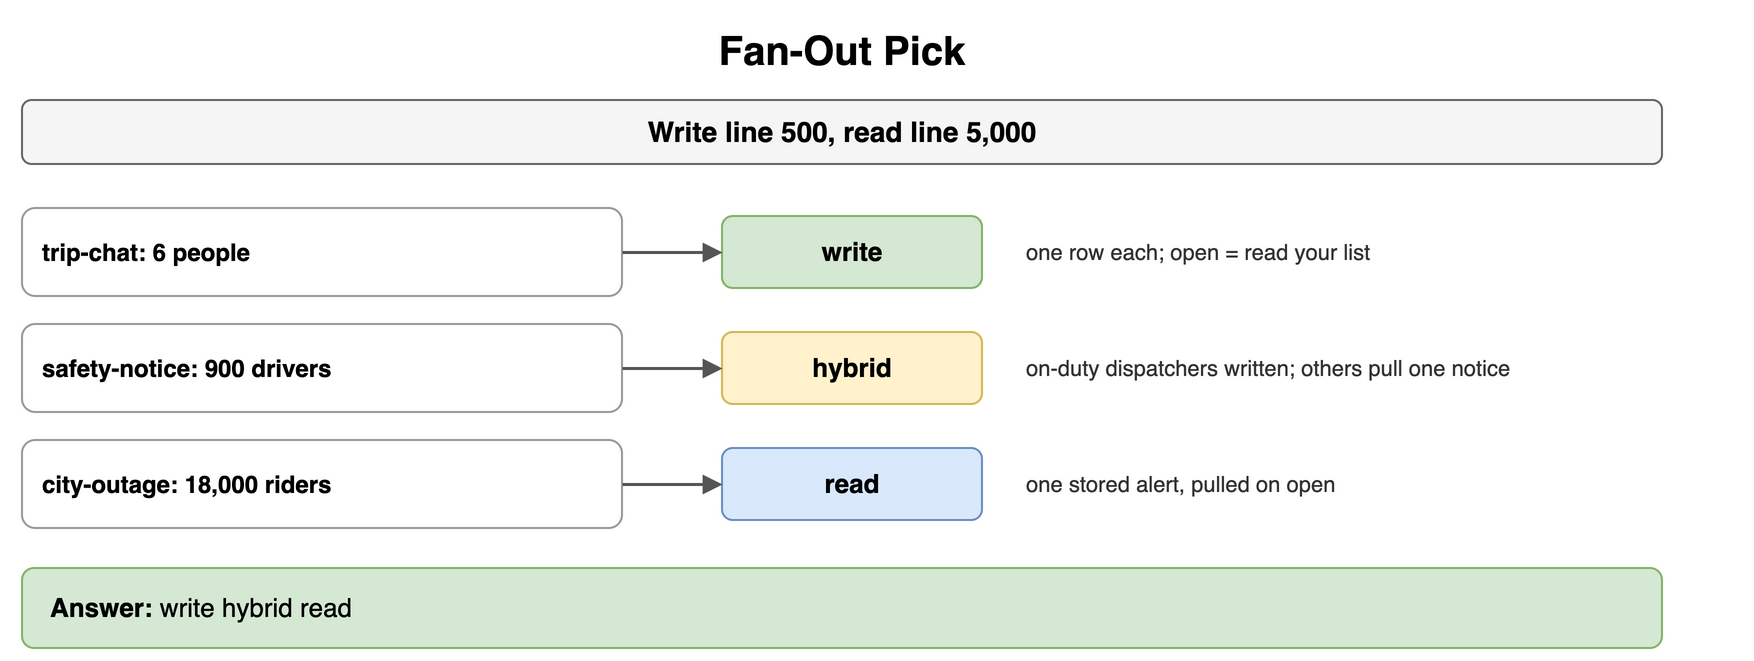

The diagram above was exported from draw.io. Its source (the exported page's mxGraphModel, read from the mxfile embedded in the PNG):
<mxGraphModel dx="900" dy="338" grid="1" gridSize="10" guides="1" tooltips="1" connect="1" arrows="1" fold="1" page="1" pageScale="1" pageWidth="900" pageHeight="338" math="0" shadow="0">
  <root>
    <mxCell id="0" />
    <mxCell id="1" parent="0" />
    <mxCell id="g1" value="Fan-Out Pick" style="text;html=1;align=center;verticalAlign=middle;whiteSpace=wrap;fontSize=20;fontStyle=1;" vertex="1" parent="1">
      <mxGeometry x="40" y="10" width="820" height="30" as="geometry" />
    </mxCell>
    <mxCell id="g2" value="Write line 500, read line 5,000" style="rounded=1;whiteSpace=wrap;html=1;fillColor=#f5f5f5;strokeColor=#666666;fontStyle=1;fontSize=14;" vertex="1" parent="1">
      <mxGeometry x="40" y="50" width="820" height="32" as="geometry" />
    </mxCell>
    <mxCell id="g3" value="trip-chat: 6 people" style="rounded=1;whiteSpace=wrap;html=1;fillColor=#ffffff;strokeColor=#999999;fontSize=12;align=left;fontStyle=1;spacingLeft=8;" vertex="1" parent="1">
      <mxGeometry x="40" y="104" width="300" height="44" as="geometry" />
    </mxCell>
    <mxCell id="g4" value="write" style="rounded=1;whiteSpace=wrap;html=1;fillColor=#d5e8d4;strokeColor=#82b366;fontSize=13;align=center;fontStyle=1;" vertex="1" parent="1">
      <mxGeometry x="390" y="108" width="130" height="36" as="geometry" />
    </mxCell>
    <mxCell id="g5" value="" style="endArrow=block;endSize=6;html=1;strokeWidth=1.5;strokeColor=#555555;fontSize=11;labelBackgroundColor=#ffffff;" edge="1" parent="1" source="g3" target="g4">
      <mxGeometry relative="1" as="geometry" />
    </mxCell>
    <mxCell id="g6" value="one row each; open = read your list" style="text;html=1;whiteSpace=wrap;fontSize=11;align=left;verticalAlign=middle;fontSize=11;fontColor=#333333;" vertex="1" parent="1">
      <mxGeometry x="540" y="104" width="360" height="44" as="geometry" />
    </mxCell>
    <mxCell id="g7" value="safety-notice: 900 drivers" style="rounded=1;whiteSpace=wrap;html=1;fillColor=#ffffff;strokeColor=#999999;fontSize=12;align=left;fontStyle=1;spacingLeft=8;" vertex="1" parent="1">
      <mxGeometry x="40" y="162" width="300" height="44" as="geometry" />
    </mxCell>
    <mxCell id="g8" value="hybrid" style="rounded=1;whiteSpace=wrap;html=1;fillColor=#fff2cc;strokeColor=#d6b656;fontSize=13;align=center;fontStyle=1;" vertex="1" parent="1">
      <mxGeometry x="390" y="166" width="130" height="36" as="geometry" />
    </mxCell>
    <mxCell id="g9" value="" style="endArrow=block;endSize=6;html=1;strokeWidth=1.5;strokeColor=#555555;fontSize=11;labelBackgroundColor=#ffffff;" edge="1" parent="1" source="g7" target="g8">
      <mxGeometry relative="1" as="geometry" />
    </mxCell>
    <mxCell id="g10" value="on-duty dispatchers written; others pull one notice" style="text;html=1;whiteSpace=wrap;fontSize=11;align=left;verticalAlign=middle;fontSize=11;fontColor=#333333;" vertex="1" parent="1">
      <mxGeometry x="540" y="162" width="360" height="44" as="geometry" />
    </mxCell>
    <mxCell id="g11" value="city-outage: 18,000 riders" style="rounded=1;whiteSpace=wrap;html=1;fillColor=#ffffff;strokeColor=#999999;fontSize=12;align=left;fontStyle=1;spacingLeft=8;" vertex="1" parent="1">
      <mxGeometry x="40" y="220" width="300" height="44" as="geometry" />
    </mxCell>
    <mxCell id="g12" value="read" style="rounded=1;whiteSpace=wrap;html=1;fillColor=#dae8fc;strokeColor=#6c8ebf;fontSize=13;align=center;fontStyle=1;" vertex="1" parent="1">
      <mxGeometry x="390" y="224" width="130" height="36" as="geometry" />
    </mxCell>
    <mxCell id="g13" value="" style="endArrow=block;endSize=6;html=1;strokeWidth=1.5;strokeColor=#555555;fontSize=11;labelBackgroundColor=#ffffff;" edge="1" parent="1" source="g11" target="g12">
      <mxGeometry relative="1" as="geometry" />
    </mxCell>
    <mxCell id="g14" value="one stored alert, pulled on open" style="text;html=1;whiteSpace=wrap;fontSize=11;align=left;verticalAlign=middle;fontSize=11;fontColor=#333333;" vertex="1" parent="1">
      <mxGeometry x="540" y="220" width="360" height="44" as="geometry" />
    </mxCell>
    <mxCell id="g15" value="&lt;b&gt;Answer:&lt;/b&gt; write hybrid read" style="rounded=1;whiteSpace=wrap;html=1;fillColor=#d5e8d4;strokeColor=#82b366;fontSize=13;align=left;spacingLeft=12;" vertex="1" parent="1">
      <mxGeometry x="40" y="284" width="820" height="40" as="geometry" />
    </mxCell>
  </root>
</mxGraphModel>